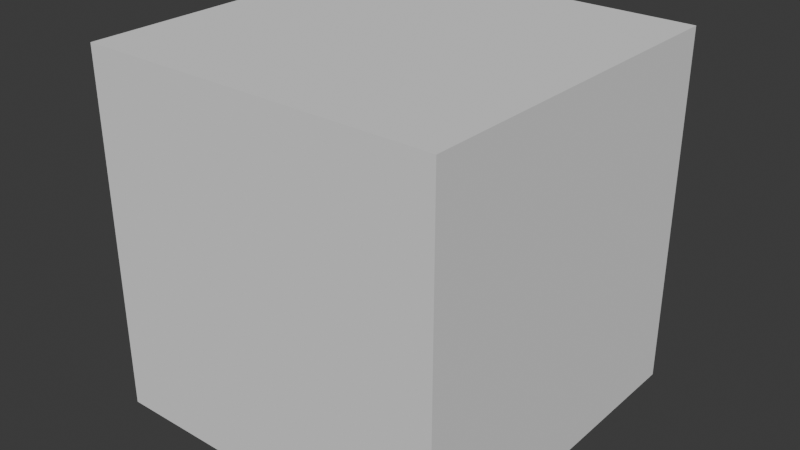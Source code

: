 # Source: Making_a_character.blend  (saved by Blender 4.0.36; exported with 4.5.12 LTS)
import bpy
from mathutils import Matrix  # noqa: F401  (used for matrix-valued properties, if any)

bpy.ops.wm.read_factory_settings(use_empty=True)
scene = bpy.context.scene
scene.name = 'Scene'

# ---- collections
col_collection = bpy.data.collections.new('Collection'); scene.collection.children.link(col_collection)

# ---- world
world_world = bpy.data.worlds.new('World'); scene.world = world_world
world_world.use_nodes = True; world_world.node_tree.nodes.clear()
_N = world_world.node_tree.nodes; _L = world_world.node_tree.links
n0 = _N.new('ShaderNodeOutputWorld'); n0.name = 'World Output'; n0.location = (300, 300)
n1 = _N.new('ShaderNodeBackground'); n1.name = 'Background'; n1.location = (10, 300)
n1.inputs[0].default_value = (0.05088, 0.05088, 0.05088, 1.0)
_L.new(n1.outputs[0], n0.inputs[0])
n0.is_active_output = True
world_world.color = (0.05088, 0.05088, 0.05088)
world_world.use_sun_shadow = False
world_world.sun_shadow_jitter_overblur = 0.0

# ---- meshes
me_cube_001 = bpy.data.meshes.new('Cube.001')
me_cube_001.from_pydata([(-1.0, -1.0, -1.0), (-1.0, -1.0, 1.0), (-1.0, 1.0, -1.0), (-1.0, 1.0, 1.0), (1.0, -1.0, -1.0), (1.0, -1.0, 1.0), (1.0, 1.0, -1.0), (1.0, 1.0, 1.0)], [], [(0, 1, 3, 2), (2, 3, 7, 6), (6, 7, 5, 4), (4, 5, 1, 0), (2, 6, 4, 0), (7, 3, 1, 5)])
_uv = me_cube_001.uv_layers.new(name='UVMap')
_uv.uv.foreach_set('vector', [0.375, 0.0, 0.625, 0.0, 0.625, 0.25, 0.375, 0.25, 0.375, 0.25, 0.625, 0.25, 0.625, 0.5, 0.375, 0.5, 0.375, 0.5, 0.625, 0.5, 0.625, 0.75, 0.375, 0.75, 0.375, 0.75, 0.625, 0.75, 0.625, 1.0, 0.375, 1.0, 0.125, 0.5, 0.375, 0.5, 0.375, 0.75, 0.125, 0.75, 0.625, 0.5, 0.875, 0.5, 0.875, 0.75, 0.625, 0.75])
me_cube_001.update()

# ---- objects
ob_empty = bpy.data.objects.new('Empty', None)
ob_empty_001 = bpy.data.objects.new('Empty.001', None)
ob_cube = bpy.data.objects.new('Cube', me_cube_001)

# ---- transforms, parenting, visibility, modifiers, constraints
ob_empty.location = (-1.533, 1.995, 0.7148)
ob_empty.rotation_euler = (-1.571, -6.283, 6.283)
ob_empty.empty_display_type = 'IMAGE'
ob_empty.empty_display_size = 5.0
ob_empty_001.location = (1.999, -1.531, 0.6822)
ob_empty_001.rotation_euler = (4.712, -6.283, 1.571)
ob_empty_001.empty_display_type = 'IMAGE'
ob_empty_001.empty_display_size = 5.0
ob_cube.location = (0.265, 0.3047, -0.1051)

# ---- collection membership
col_collection.objects.link(ob_empty)
col_collection.objects.link(ob_empty_001)
col_collection.objects.link(ob_cube)

# ---- scene / render settings (as saved in the file)
scene.frame_start = 1; scene.frame_end = 250; scene.frame_set(1)
scene.render.engine = 'BLENDER_EEVEE_NEXT'
scene.cycles.sampling_pattern = 'TABULATED_SOBOL'
bpy.context.view_layer.update()

# ---- added for rendering (the .blend has no active camera and no usable light): camera, sun
cam_auto = bpy.data.cameras.new('AutoCamera')
cam_auto.lens = 50.0
cam_auto.sensor_width = 36.0
cam_auto.clip_end = 1000.0
ob_auto_camera = bpy.data.objects.new('AutoCamera', cam_auto)
scene.collection.objects.link(ob_auto_camera)
ob_auto_camera.location = (3.47008, -3.54143, 2.45895)
ob_auto_camera.rotation_euler = (1.09748, -7.21219e-08, 0.694738)
scene.camera = ob_auto_camera
light_auto_sun = bpy.data.lights.new('AutoSun', 'SUN')
light_auto_sun.energy = 3.0
light_auto_sun.angle = 0.0523599
ob_auto_sun = bpy.data.objects.new('AutoSun', light_auto_sun)
scene.collection.objects.link(ob_auto_sun)
ob_auto_sun.rotation_euler = (0.872665, 0.174533, 0.523599)
bpy.context.view_layer.update()
